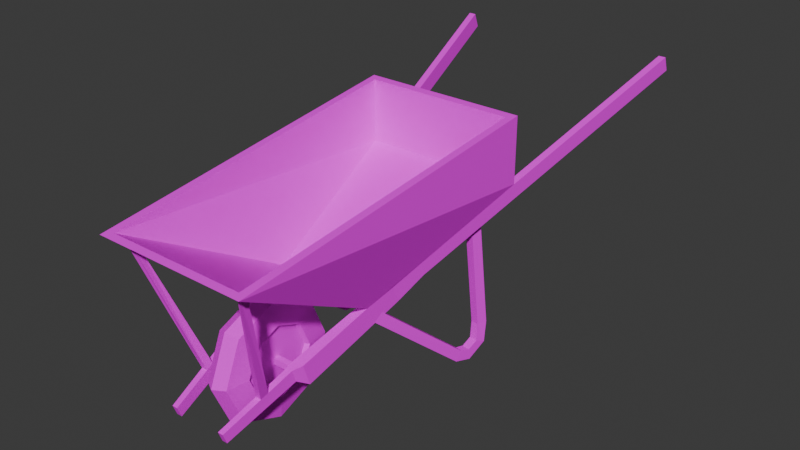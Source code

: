 # Source: Wheelbarrow01.blend  (saved by Blender 4.2.66; exported with 4.5.12 LTS)
import bpy
from mathutils import Matrix  # noqa: F401  (used for matrix-valued properties, if any)

bpy.ops.wm.read_factory_settings(use_empty=True)
scene = bpy.context.scene
scene.name = 'Scene'

# ---- collections
col_collection = bpy.data.collections.new('Collection'); scene.collection.children.link(col_collection)

# ---- images (referenced by path relative to the original .blend; pixels are not part of the script)
import os
ASSET_DIR = os.environ.get("B2B_ASSET_DIR", "")  # directory of the original .blend (textures are referenced by path, not embedded)
HERE = os.path.dirname(os.path.abspath(__file__))  # packed textures are extracted next to this script under _unpacked/

def load_image(name, relpath, width, height, colorspace="sRGB"):
    """Load a texture the original file referenced (path relative to the .blend, or extracted next to this script)."""
    p = next((c for c in (os.path.join(HERE, relpath), os.path.join(ASSET_DIR, relpath)) if relpath and os.path.exists(c)), "")
    if p:
        img = bpy.data.images.load(p, check_existing=True)
        img.name = name
    else:  # same state as the original file: an image datablock whose file is absent (Cycles renders it pink)
        img = bpy.data.images.new(name, width, height)
        img.source = "FILE"
        img.filepath = "//" + (relpath or name)
    img.colorspace_settings.name = colorspace
    return img
img_wheelbarrow01_a_jpg_002 = load_image('Wheelbarrow01_a.jpg.002', 'Wheelbarrow01_a.jpg', 1024, 1024, 'sRGB')

# ---- materials (node trees are filled in below, after node groups)
mat_material = bpy.data.materials.new('Material')
mat_material.alpha_threshold = 0.0
mat_material.use_transparent_shadow = False
mat_material.roughness = 0.5
mat_material.line_color = (0.0, 0.0, 0.0, 1.0)

# ---- material node trees
mat_material.use_nodes = True; mat_material.node_tree.nodes.clear()
_N = mat_material.node_tree.nodes; _L = mat_material.node_tree.links
n0 = _N.new('ShaderNodeOutputMaterial'); n0.name = 'Material Output'; n0.location = (300, 300)
n1 = _N.new('ShaderNodeBsdfPrincipled'); n1.name = 'Principled BSDF'; n1.location = (10, 300)
n1.inputs[3].default_value = 1.45
n1.inputs[13].default_value = 0.15
n2 = _N.new('ShaderNodeTexImage'); n2.name = 'Image Texture'; n2.location = (-280, 280)
n2.image = img_wheelbarrow01_a_jpg_002
n2.interpolation = 'Closest'
_L.new(n1.outputs[0], n0.inputs[0])
_L.new(n2.outputs[0], n1.inputs[0])
n0.is_active_output = True

# ---- world
world_world = bpy.data.worlds.new('World'); scene.world = world_world
world_world.use_nodes = True; world_world.node_tree.nodes.clear()
_N = world_world.node_tree.nodes; _L = world_world.node_tree.links
n0 = _N.new('ShaderNodeOutputWorld'); n0.name = 'World Output'; n0.location = (300, 300)
n1 = _N.new('ShaderNodeBackground'); n1.name = 'Background'; n1.location = (10, 300)
n1.inputs[0].default_value = (0.05088, 0.05088, 0.05088, 1.0)
_L.new(n1.outputs[0], n0.inputs[0])
n0.is_active_output = True
world_world.color = (0.05088, 0.05088, 0.05088)
world_world.use_sun_shadow = False
world_world.sun_shadow_jitter_overblur = 0.0

# ---- meshes
me_torus = bpy.data.meshes.new('Torus')
me_torus.from_pydata([(0.0, 0.0, 0.0), (0.05118, 1.192e-07, 0.0294), (0.06535, 1.192e-07, 0.1323), (0.2048, 0.01681, 0.2442), (0.0, 0.2089, 0.0864), (0.05118, 0.188, 0.1073), (0.06535, 0.1153, 0.18), (0.1524, 0.01681, 0.2442), (0.0, 0.2955, 0.2953), (0.05118, 0.2659, 0.2953), (0.06535, 0.1631, 0.2953), (0.2048, -0.01663, 0.3444), (0.0, 0.2089, 0.5043), (0.05118, 0.188, 0.4834), (0.06535, 0.1153, 0.4106), (0.1524, -0.01663, 0.3444), (0.0, 1.192e-07, 0.5908), (0.05118, 1.192e-07, 0.5613), (0.06535, 1.192e-07, 0.4584), (0.2658, 0.4683, 0.4285), (0.0, -0.2089, 0.5043), (0.05118, -0.188, 0.4834), (0.06535, -0.1153, 0.4106), (0.2321, 0.4683, 0.4285), (0.0, -0.2955, 0.2953), (0.05118, -0.2659, 0.2953), (0.06535, -0.1631, 0.2953), (0.2658, 0.4348, 0.5146), (0.0, -0.2089, 0.0864), (0.05118, -0.188, 0.1073), (0.06535, -0.1153, 0.18), (0.2321, 0.4348, 0.5146), (0.04517, 1.192e-07, 0.1439), (0.04517, 0.1514, 0.2953), (0.04517, -0.1071, 0.4024), (0.04517, -0.1071, 0.1883), (0.182, -0.03397, 0.2739), (0.1524, -0.03397, 0.2739), (0.182, -0.05158, 0.3315), (0.1524, -0.05158, 0.3315), (0.1391, -0.355, 0.1547), (0.1135, -0.355, 0.1547), (0.1391, -0.3726, 0.2021), (0.1135, -0.3726, 0.2021), (0.2922, 0.5956, 0.5014), (0.2584, 0.5956, 0.5014), (0.2922, 0.5705, 0.5658), (0.2584, 0.5705, 0.5658), (0.5481, 2.033, 1.035), (0.5143, 2.033, 1.035), (0.5481, 2.008, 1.103), (0.5143, 2.008, 1.103), (0.2459, 0.3286, 0.3932), (0.2159, 0.336, 0.3932), (0.252, 0.3683, 0.4235), (0.2219, 0.3757, 0.4235), (0.3418, 0.7645, 0.01755), (0.3037, 0.7719, 0.01755), (0.3477, 0.7949, 0.05758), (0.3096, 0.8023, 0.05758), (0.3564, 0.8398, 0.0001231), (0.3183, 0.8472, 0.0001231), (0.3554, 0.8347, 0.05045), (0.3173, 0.8421, 0.05045), (0.3721, 0.9208, 0.05709), (0.334, 0.9282, 0.05709), (0.3634, 0.8756, 0.0781), (0.3252, 0.883, 0.0781), (0.3642, 0.9438, 0.145), (0.3261, 0.9512, 0.145), (0.3546, 0.8942, 0.1483), (0.3165, 0.9016, 0.1483), (0.3077, 0.9476, 0.661), (0.2696, 0.955, 0.661), (0.2981, 0.898, 0.6618), (0.2599, 0.9053, 0.6618), (0.0, -0.01403, 0.2813), (0.0, -0.01403, 0.3094), (0.0, 0.01402, 0.2813), (0.0, 0.01402, 0.3094), (0.1524, -0.01403, 0.2813), (0.1524, -0.01403, 0.3094), (0.1524, 0.01402, 0.2813), (0.1524, 0.01402, 0.3094), (0.1387, -0.1644, 0.286), (0.1623, -0.199, 0.2721), (0.3037, -0.354, 0.8494), (0.2831, -0.3502, 0.8507), (0.2985, -0.3795, 0.8508), (0.2779, -0.3757, 0.8521), (0.1345, -0.199, 0.2721), (0.1669, -0.1644, 0.286), (0.04517, 0.1071, 0.1883), (0.04517, 0.1071, 0.4024), (0.04517, 1.192e-07, 0.4467), (0.04517, -0.1514, 0.2953), (0.04517, 1.192e-07, 0.2953), (-0.05118, 1.192e-07, 0.0294), (-0.06535, 1.192e-07, 0.1323), (-0.2048, 0.01681, 0.2442), (-0.05118, 0.188, 0.1073), (-0.06535, 0.1153, 0.18), (-0.1524, 0.01681, 0.2442), (-0.05118, 0.2659, 0.2953), (-0.06535, 0.1631, 0.2953), (-0.2048, -0.01663, 0.3444), (-0.05118, 0.188, 0.4834), (-0.06535, 0.1153, 0.4106), (-0.1524, -0.01663, 0.3444), (-0.05118, 1.192e-07, 0.5613), (-0.06535, 1.192e-07, 0.4584), (-0.2658, 0.4683, 0.4285), (-0.05118, -0.188, 0.4834), (-0.06535, -0.1153, 0.4106), (-0.2321, 0.4683, 0.4285), (-0.05118, -0.2659, 0.2953), (-0.06535, -0.1631, 0.2953), (-0.2658, 0.4348, 0.5146), (-0.05118, -0.188, 0.1073), (-0.06535, -0.1153, 0.18), (-0.2321, 0.4348, 0.5146), (-0.04517, 1.192e-07, 0.1439), (-0.04517, 0.1514, 0.2953), (-0.04517, -0.1071, 0.4024), (-0.04517, -0.1071, 0.1883), (-0.182, -0.03397, 0.2739), (-0.1524, -0.03397, 0.2739), (-0.182, -0.05158, 0.3315), (-0.1524, -0.05158, 0.3315), (-0.1391, -0.355, 0.1547), (-0.1135, -0.355, 0.1547), (-0.1391, -0.3726, 0.2021), (-0.1135, -0.3726, 0.2021), (-0.2922, 0.5956, 0.5014), (-0.2584, 0.5956, 0.5014), (-0.2922, 0.5705, 0.5658), (-0.2584, 0.5705, 0.5658), (-0.5481, 2.033, 1.035), (-0.5143, 2.033, 1.035), (-0.5481, 2.008, 1.103), (-0.5143, 2.008, 1.103), (-0.2459, 0.3286, 0.3932), (-0.2159, 0.336, 0.3932), (-0.252, 0.3683, 0.4235), (-0.2219, 0.3757, 0.4235), (-0.3418, 0.7645, 0.01755), (-0.3037, 0.7719, 0.01755), (-0.3477, 0.7949, 0.05758), (-0.3096, 0.8023, 0.05758), (-0.3564, 0.8398, 0.0001231), (-0.3183, 0.8472, 0.0001231), (-0.3554, 0.8347, 0.05045), (-0.3173, 0.8421, 0.05045), (-0.3721, 0.9208, 0.05709), (-0.334, 0.9282, 0.05709), (-0.3634, 0.8756, 0.0781), (-0.3252, 0.883, 0.0781), (-0.3642, 0.9438, 0.145), (-0.3261, 0.9512, 0.145), (-0.3546, 0.8942, 0.1483), (-0.3165, 0.9016, 0.1483), (-0.3077, 0.9476, 0.661), (-0.2696, 0.955, 0.661), (-0.2981, 0.898, 0.6618), (-0.2599, 0.9053, 0.6618), (-0.1524, -0.01403, 0.2813), (-0.1524, -0.01403, 0.3094), (-0.1524, 0.01402, 0.2813), (-0.1524, 0.01402, 0.3094), (-0.1387, -0.1644, 0.286), (-0.1623, -0.199, 0.2721), (-0.3037, -0.354, 0.8494), (-0.2831, -0.3502, 0.8507), (-0.2985, -0.3795, 0.8508), (-0.2779, -0.3757, 0.8521), (-0.1345, -0.199, 0.2721), (-0.1669, -0.1644, 0.286), (-0.04517, 0.1071, 0.1883), (-0.04517, 0.1071, 0.4024), (-0.04517, 1.192e-07, 0.4467), (-0.04517, -0.1514, 0.2953), (-0.04517, 1.192e-07, 0.2953), (0.248, 0.3005, 0.4638), (0.3243, -0.4039, 0.8852), (0.3835, 1.078, 0.7574), (0.3488, 1.043, 1.058), (0.0, 1.078, 0.7574), (0.0, 1.078, 1.062), (0.0, 0.3005, 0.4638), (0.0, -0.4391, 0.881), (0.3835, 1.078, 1.062), (0.0, 1.043, 1.058), (0.3606, -0.4391, 0.881), (0.0, 1.043, 0.7688), (0.0, -0.4039, 0.8852), (0.0, 0.306, 0.491), (0.3488, 1.043, 0.7688), (0.2117, 0.306, 0.491), (-0.248, 0.3005, 0.4638), (-0.3243, -0.4039, 0.8852), (-0.3835, 1.078, 0.7574), (-0.3488, 1.043, 1.058), (-0.3835, 1.078, 1.062), (-0.3606, -0.4391, 0.881), (-0.3488, 1.043, 0.7688), (-0.2117, 0.306, 0.491)], [], [(0, 4, 5, 1), (1, 5, 6, 2), (4, 8, 9, 5), (5, 9, 10, 6), (23, 7, 15, 31), (8, 12, 13, 9), (9, 13, 14, 10), (19, 23, 45, 44), (12, 16, 17, 13), (13, 17, 18, 14), (16, 20, 21, 17), (17, 21, 22, 18), (20, 24, 25, 21), (21, 25, 26, 22), (3, 11, 38, 36), (24, 28, 29, 25), (25, 29, 30, 26), (28, 0, 1, 29), (29, 1, 2, 30), (30, 2, 32, 35), (26, 30, 35, 95), (22, 26, 95, 34), (18, 22, 34, 94), (14, 18, 94, 93), (10, 14, 93, 33), (6, 10, 33, 92), (2, 6, 92, 32), (15, 11, 27, 31), (23, 19, 3, 7), (3, 19, 27, 11), (15, 7, 37, 39), (11, 15, 39, 38), (7, 3, 36, 37), (41, 40, 42, 43), (45, 47, 51, 49), (23, 31, 47, 45), (31, 27, 46, 47), (27, 19, 44, 46), (51, 50, 48, 49), (47, 46, 50, 51), (46, 44, 48, 50), (44, 45, 49, 48), (57, 56, 60, 61), (54, 55, 59, 58), (53, 52, 56, 57), (55, 53, 57, 59), (52, 54, 58, 56), (60, 62, 66, 64), (59, 57, 61, 63), (56, 58, 62, 60), (58, 59, 63, 62), (64, 66, 70, 68), (62, 63, 67, 66), (61, 60, 64, 65), (63, 61, 65, 67), (69, 68, 72, 73), (66, 67, 71, 70), (65, 64, 68, 69), (67, 65, 69, 71), (71, 69, 73, 75), (68, 70, 74, 72), (70, 71, 75, 74), (78, 79, 83, 82), (80, 81, 77, 76), (78, 82, 80, 76), (83, 79, 77, 81), (84, 91, 86, 87), (90, 84, 87, 89), (91, 85, 88, 86), (85, 90, 89, 88), (37, 36, 40, 41), (39, 43, 42, 38), (38, 42, 40, 36), (37, 41, 43, 39), (32, 92, 33, 96), (94, 34, 95, 96), (96, 95, 35, 32), (96, 33, 93, 94), (0, 97, 100, 4), (97, 98, 101, 100), (4, 100, 103, 8), (100, 101, 104, 103), (114, 120, 108, 102), (8, 103, 106, 12), (103, 104, 107, 106), (111, 133, 134, 114), (12, 106, 109, 16), (106, 107, 110, 109), (16, 109, 112, 20), (109, 110, 113, 112), (20, 112, 115, 24), (112, 113, 116, 115), (99, 125, 127, 105), (24, 115, 118, 28), (115, 116, 119, 118), (28, 118, 97, 0), (118, 119, 98, 97), (119, 124, 121, 98), (116, 180, 124, 119), (113, 123, 180, 116), (110, 179, 123, 113), (107, 178, 179, 110), (104, 122, 178, 107), (101, 177, 122, 104), (98, 121, 177, 101), (108, 120, 117, 105), (114, 102, 99, 111), (99, 105, 117, 111), (108, 128, 126, 102), (105, 127, 128, 108), (102, 126, 125, 99), (130, 132, 131, 129), (134, 138, 140, 136), (114, 134, 136, 120), (120, 136, 135, 117), (117, 135, 133, 111), (140, 138, 137, 139), (136, 140, 139, 135), (135, 139, 137, 133), (133, 137, 138, 134), (146, 150, 149, 145), (143, 147, 148, 144), (142, 146, 145, 141), (144, 148, 146, 142), (141, 145, 147, 143), (149, 153, 155, 151), (148, 152, 150, 146), (145, 149, 151, 147), (147, 151, 152, 148), (153, 157, 159, 155), (151, 155, 156, 152), (150, 154, 153, 149), (152, 156, 154, 150), (158, 162, 161, 157), (155, 159, 160, 156), (154, 158, 157, 153), (156, 160, 158, 154), (160, 164, 162, 158), (157, 161, 163, 159), (159, 163, 164, 160), (78, 167, 168, 79), (165, 76, 77, 166), (78, 76, 165, 167), (168, 166, 77, 79), (169, 172, 171, 176), (175, 174, 172, 169), (176, 171, 173, 170), (170, 173, 174, 175), (126, 130, 129, 125), (128, 127, 131, 132), (127, 125, 129, 131), (126, 128, 132, 130), (121, 181, 122, 177), (179, 181, 180, 123), (181, 121, 124, 180), (181, 179, 178, 122), (186, 187, 190, 184), (184, 190, 192, 182), (186, 184, 182, 188), (182, 192, 189, 188), (191, 185, 190, 187), (185, 183, 192, 190), (183, 194, 189, 192), (196, 193, 195, 197), (183, 185, 196, 197), (194, 183, 197, 195), (185, 191, 193, 196), (186, 200, 202, 187), (200, 198, 203, 202), (186, 188, 198, 200), (198, 188, 189, 203), (191, 187, 202, 201), (201, 202, 203, 199), (199, 203, 189, 194), (204, 205, 195, 193), (199, 205, 204, 201), (194, 195, 205, 199), (201, 204, 193, 191)])
_uv = me_torus.uv_layers.new(name='UVMap')
_uv.uv.foreach_set('vector', [0.9561, 0.1989, 0.8953, 0.0914, 0.8851, 0.129, 0.9324, 0.2097, 0.8986, 0.0914, 0.9662, 0.1989, 0.9223, 0.2204, 0.8851, 0.1559, 0.8953, 0.0914, 0.8074, 0.0914, 0.8176, 0.1237, 0.8851, 0.129, 0.9662, 0.1989, 0.8986, 0.0914, 0.8851, 0.1559, 0.9223, 0.2204, 0.6182, 0.328, 0.8311, 0.2527, 0.8412, 0.3118, 0.625, 0.3817, 0.8953, 0.4355, 0.8108, 0.4355, 0.8209, 0.3978, 0.8885, 0.3978, 0.8986, 0.0914, 0.8108, 0.0914, 0.8243, 0.1559, 0.8851, 0.1559, 0.3345, 0.4731, 0.3311, 0.4624, 0.3649, 0.4462, 0.3682, 0.457, 0.9561, 0.1989, 0.8953, 0.0914, 0.8851, 0.129, 0.9324, 0.2097, 0.9662, 0.1989, 0.8986, 0.0914, 0.8851, 0.1559, 0.9223, 0.2204, 0.8953, 0.0914, 0.8074, 0.0914, 0.8176, 0.1237, 0.8851, 0.129, 0.8986, 0.0914, 0.8108, 0.0914, 0.8243, 0.1559, 0.8851, 0.1559, 0.7466, 0.1935, 0.8074, 0.0914, 0.8176, 0.1237, 0.7669, 0.2043, 0.9662, 0.1989, 0.8986, 0.0914, 0.8851, 0.1559, 0.9223, 0.2204, 0.8311, 0.2527, 0.8412, 0.3118, 0.8581, 0.3065, 0.8547, 0.2849, 0.8074, 0.0914, 0.8953, 0.0914, 0.8851, 0.129, 0.8176, 0.1237, 0.8986, 0.0914, 0.8108, 0.0914, 0.8243, 0.1559, 0.8851, 0.1559, 0.8953, 0.0914, 0.9561, 0.1989, 0.9324, 0.2097, 0.8851, 0.129, 0.8108, 0.0914, 0.8986, 0.0914, 0.8851, 0.1559, 0.8243, 0.1559, 0.375, 0.8333, 0.5, 0.8333, 0.5, 0.9167, 0.375, 0.9167, 0.25, 0.8333, 0.375, 0.8333, 0.375, 0.9167, 0.25, 0.9167, 0.125, 0.8333, 0.25, 0.8333, 0.25, 0.9167, 0.125, 0.9167, 0.0, 0.8333, 0.125, 0.8333, 0.125, 0.9167, 0.0, 0.9167, 0.875, 0.8333, 1.0, 0.8333, 1.0, 0.9167, 0.875, 0.9167, 0.75, 0.8333, 0.875, 0.8333, 0.875, 0.9167, 0.75, 0.9167, 0.625, 0.8333, 0.75, 0.8333, 0.75, 0.9167, 0.625, 0.9167, 0.5, 0.8333, 0.625, 0.8333, 0.625, 0.9167, 0.5, 0.9167, 0.2061, 0.5054, 0.2095, 0.4839, 0.3243, 0.4516, 0.3243, 0.4624, 0.3311, 0.4624, 0.3345, 0.4731, 0.2162, 0.5215, 0.2128, 0.5054, 0.8311, 0.2527, 0.6182, 0.328, 0.625, 0.3817, 0.8412, 0.3118, 0.8412, 0.3118, 0.8311, 0.2527, 0.8547, 0.2849, 0.8581, 0.3065, 0.2095, 0.4839, 0.2061, 0.5054, 0.1993, 0.5054, 0.2027, 0.4946, 0.2128, 0.5054, 0.2162, 0.5215, 0.2027, 0.5215, 0.1993, 0.5108, 0.2264, 0.5108, 0.223, 0.4731, 0.2669, 0.4624, 0.2703, 0.4946, 0.5642, 0.3495, 0.5709, 0.4032, 0.01014, 0.5968, 0.003378, 0.5538, 0.6182, 0.328, 0.625, 0.3817, 0.5709, 0.4032, 0.5642, 0.3495, 0.3243, 0.4624, 0.3243, 0.4516, 0.3581, 0.4355, 0.3581, 0.4462, 0.625, 0.3817, 0.6182, 0.328, 0.5642, 0.3495, 0.5709, 0.4032, 0.2872, 0.4892, 0.2804, 0.457, 0.2196, 0.4731, 0.2264, 0.5108, 0.3581, 0.4462, 0.3581, 0.4355, 0.723, 0.3011, 0.723, 0.3118, 0.5709, 0.4032, 0.5642, 0.3495, 0.003378, 0.5538, 0.01014, 0.5968, 0.3682, 0.457, 0.3649, 0.4462, 0.7297, 0.3118, 0.7331, 0.328, 0.5034, 0.07527, 0.4899, 0.06989, 0.5034, 0.02151, 0.5135, 0.04301, 0.7027, 0.2849, 0.6926, 0.2903, 0.5642, 0.06452, 0.5676, 0.04301, 0.4696, 0.3763, 0.4561, 0.3763, 0.4899, 0.06989, 0.5034, 0.07527, 0.6791, 0.2796, 0.6926, 0.2634, 0.5541, 0.01075, 0.5507, 0.03763, 0.6926, 0.2634, 0.6791, 0.2796, 0.5507, 0.03763, 0.5541, 0.01075, 0.5304, 0.005376, 0.5304, 0.03226, 0.5101, 0.04301, 0.5034, 0.02151, 0.5507, 0.03763, 0.5541, 0.01075, 0.5304, 0.005376, 0.5304, 0.03226, 0.5541, 0.01075, 0.5507, 0.03763, 0.5304, 0.03226, 0.5304, 0.005376, 0.5676, 0.04301, 0.5642, 0.06452, 0.5473, 0.02688, 0.5473, 0.005376, 0.5034, 0.02151, 0.5101, 0.04301, 0.5, 0.08065, 0.4865, 0.07527, 0.5473, 0.005376, 0.5473, 0.02688, 0.5169, 0.02688, 0.5169, 0.005376, 0.5135, 0.04301, 0.5034, 0.02151, 0.5507, 0.005376, 0.5405, 0.02688, 0.5304, 0.03226, 0.5304, 0.005376, 0.5034, 0.02151, 0.5101, 0.04301, 0.6047, 0.1398, 0.6115, 0.1183, 0.7027, 0.2796, 0.6858, 0.2849, 0.5169, 0.005376, 0.5169, 0.02688, 0.5034, 0.05914, 0.4899, 0.05376, 0.5405, 0.02688, 0.5507, 0.005376, 0.6115, 0.1183, 0.6047, 0.1398, 0.5101, 0.04301, 0.5034, 0.02151, 0.4865, 0.07527, 0.5, 0.08065, 0.5, 0.08065, 0.4865, 0.07527, 0.4595, 0.371, 0.473, 0.3763, 0.4865, 0.07527, 0.5, 0.08065, 0.473, 0.3763, 0.4595, 0.371, 0.4899, 0.05376, 0.5034, 0.05914, 0.473, 0.371, 0.4595, 0.3656, 0.375, 0.25, 0.625, 0.25, 0.625, 0.5, 0.375, 0.5, 0.375, 0.75, 0.625, 0.75, 0.625, 1.0, 0.375, 1.0, 0.125, 0.5, 0.375, 0.5, 0.375, 0.75, 0.125, 0.75, 0.625, 0.5, 0.875, 0.5, 0.875, 0.75, 0.625, 0.75, 0.9189, 0.2849, 0.9324, 0.2849, 0.9628, 0.6505, 0.9595, 0.6505, 0.9189, 0.2849, 0.9324, 0.2849, 0.9628, 0.6505, 0.9595, 0.6505, 0.9324, 0.2849, 0.9189, 0.2849, 0.9595, 0.6505, 0.9628, 0.6505, 0.9324, 0.2849, 0.9189, 0.2849, 0.9595, 0.6505, 0.9628, 0.6505, 0.1993, 0.5108, 0.2027, 0.5215, 0.1216, 0.5591, 0.1182, 0.5484, 0.1993, 0.5054, 0.1149, 0.5269, 0.1149, 0.5215, 0.2027, 0.4946, 0.8581, 0.3065, 0.9906, 0.2533, 0.9865, 0.2312, 0.8547, 0.2849, 0.8547, 0.2849, 0.9865, 0.2312, 0.9905, 0.2533, 0.8581, 0.3065, 0.8446, 0.1398, 0.8007, 0.172, 0.7804, 0.2419, 0.8446, 0.2419, 0.8446, 0.1398, 0.8007, 0.172, 0.7804, 0.2419, 0.8446, 0.2419, 0.8446, 0.2419, 0.7804, 0.2419, 0.8007, 0.172, 0.8446, 0.1398, 0.8446, 0.2419, 0.7804, 0.2419, 0.8007, 0.172, 0.8446, 0.1398, 0.9561, 0.1989, 0.9324, 0.2097, 0.8851, 0.129, 0.8953, 0.0914, 0.8986, 0.0914, 0.8851, 0.1559, 0.9223, 0.2204, 0.9662, 0.1989, 0.8953, 0.0914, 0.8851, 0.129, 0.8176, 0.1237, 0.8074, 0.0914, 0.9662, 0.1989, 0.9223, 0.2204, 0.8851, 0.1559, 0.8986, 0.0914, 0.6182, 0.328, 0.625, 0.3817, 0.8412, 0.3118, 0.8311, 0.2527, 0.8953, 0.4355, 0.8885, 0.3978, 0.8209, 0.3978, 0.8108, 0.4355, 0.8986, 0.0914, 0.8851, 0.1559, 0.8243, 0.1559, 0.8108, 0.0914, 0.3345, 0.4731, 0.3682, 0.457, 0.3649, 0.4462, 0.3311, 0.4624, 0.9561, 0.1989, 0.9324, 0.2097, 0.8851, 0.129, 0.8953, 0.0914, 0.9662, 0.1989, 0.9223, 0.2204, 0.8851, 0.1559, 0.8986, 0.0914, 0.8953, 0.0914, 0.8851, 0.129, 0.8176, 0.1237, 0.8074, 0.0914, 0.8986, 0.0914, 0.8851, 0.1559, 0.8243, 0.1559, 0.8108, 0.0914, 0.7466, 0.1935, 0.7669, 0.2043, 0.8176, 0.1237, 0.8074, 0.0914, 0.9662, 0.1989, 0.9223, 0.2204, 0.8851, 0.1559, 0.8986, 0.0914, 0.8311, 0.2527, 0.8547, 0.2849, 0.8581, 0.3065, 0.8412, 0.3118, 0.8074, 0.0914, 0.8176, 0.1237, 0.8851, 0.129, 0.8953, 0.0914, 0.8986, 0.0914, 0.8851, 0.1559, 0.8243, 0.1559, 0.8108, 0.0914, 0.8953, 0.0914, 0.8851, 0.129, 0.9324, 0.2097, 0.9561, 0.1989, 0.8108, 0.0914, 0.8243, 0.1559, 0.8851, 0.1559, 0.8986, 0.0914, 0.375, 0.8333, 0.375, 0.9167, 0.5, 0.9167, 0.5, 0.8333, 0.25, 0.8333, 0.25, 0.9167, 0.375, 0.9167, 0.375, 0.8333, 0.125, 0.8333, 0.125, 0.9167, 0.25, 0.9167, 0.25, 0.8333, 0.0, 0.8333, 0.0, 0.9167, 0.125, 0.9167, 0.125, 0.8333, 0.875, 0.8333, 0.875, 0.9167, 1.0, 0.9167, 1.0, 0.8333, 0.75, 0.8333, 0.75, 0.9167, 0.875, 0.9167, 0.875, 0.8333, 0.625, 0.8333, 0.625, 0.9167, 0.75, 0.9167, 0.75, 0.8333, 0.5, 0.8333, 0.5, 0.9167, 0.625, 0.9167, 0.625, 0.8333, 0.2061, 0.5054, 0.3243, 0.4624, 0.3243, 0.4516, 0.2095, 0.4839, 0.3311, 0.4624, 0.2128, 0.5054, 0.2162, 0.5215, 0.3345, 0.4731, 0.8311, 0.2527, 0.8412, 0.3118, 0.625, 0.3817, 0.6182, 0.328, 0.8412, 0.3118, 0.8581, 0.3065, 0.8547, 0.2849, 0.8311, 0.2527, 0.2095, 0.4839, 0.2027, 0.4946, 0.1993, 0.5054, 0.2061, 0.5054, 0.2128, 0.5054, 0.1993, 0.5108, 0.2027, 0.5215, 0.2162, 0.5215, 0.2264, 0.5108, 0.2703, 0.4946, 0.2669, 0.4624, 0.223, 0.4731, 0.5642, 0.3495, 0.003378, 0.5538, 0.01014, 0.5968, 0.5709, 0.4032, 0.6182, 0.328, 0.5642, 0.3495, 0.5709, 0.4032, 0.625, 0.3817, 0.3243, 0.4624, 0.3581, 0.4462, 0.3581, 0.4355, 0.3243, 0.4516, 0.625, 0.3817, 0.5709, 0.4032, 0.5642, 0.3495, 0.6182, 0.328, 0.2872, 0.4892, 0.2264, 0.5108, 0.2196, 0.4731, 0.2804, 0.457, 0.3581, 0.4462, 0.723, 0.3118, 0.723, 0.3011, 0.3581, 0.4355, 0.5709, 0.4032, 0.01014, 0.5968, 0.003378, 0.5538, 0.5642, 0.3495, 0.3682, 0.457, 0.7331, 0.328, 0.7297, 0.3118, 0.3649, 0.4462, 0.5034, 0.07527, 0.5135, 0.04301, 0.5034, 0.02151, 0.4899, 0.06989, 0.7027, 0.2849, 0.5676, 0.04301, 0.5642, 0.06452, 0.6926, 0.2903, 0.4696, 0.3763, 0.5034, 0.07527, 0.4899, 0.06989, 0.4561, 0.3763, 0.6791, 0.2796, 0.5507, 0.03763, 0.5541, 0.01075, 0.6926, 0.2634, 0.6926, 0.2634, 0.5541, 0.01075, 0.5507, 0.03763, 0.6791, 0.2796, 0.5304, 0.005376, 0.5034, 0.02151, 0.5101, 0.04301, 0.5304, 0.03226, 0.5507, 0.03763, 0.5304, 0.03226, 0.5304, 0.005376, 0.5541, 0.01075, 0.5541, 0.01075, 0.5304, 0.005376, 0.5304, 0.03226, 0.5507, 0.03763, 0.5676, 0.04301, 0.5473, 0.005376, 0.5473, 0.02688, 0.5642, 0.06452, 0.5034, 0.02151, 0.4865, 0.07527, 0.5, 0.08065, 0.5101, 0.04301, 0.5473, 0.005376, 0.5169, 0.005376, 0.5169, 0.02688, 0.5473, 0.02688, 0.5135, 0.04301, 0.5405, 0.02688, 0.5507, 0.005376, 0.5034, 0.02151, 0.5304, 0.03226, 0.5101, 0.04301, 0.5034, 0.02151, 0.5304, 0.005376, 0.6047, 0.1398, 0.6858, 0.2849, 0.7027, 0.2796, 0.6115, 0.1183, 0.5169, 0.005376, 0.4899, 0.05376, 0.5034, 0.05914, 0.5169, 0.02688, 0.5405, 0.02688, 0.6047, 0.1398, 0.6115, 0.1183, 0.5507, 0.005376, 0.5101, 0.04301, 0.5, 0.08065, 0.4865, 0.07527, 0.5034, 0.02151, 0.5, 0.08065, 0.473, 0.3763, 0.4595, 0.371, 0.4865, 0.07527, 0.4865, 0.07527, 0.4595, 0.371, 0.473, 0.3763, 0.5, 0.08065, 0.4899, 0.05376, 0.4595, 0.3656, 0.473, 0.371, 0.5034, 0.05914, 0.375, 0.25, 0.375, 0.5, 0.625, 0.5, 0.625, 0.25, 0.375, 0.75, 0.375, 1.0, 0.625, 1.0, 0.625, 0.75, 0.125, 0.5, 0.125, 0.75, 0.375, 0.75, 0.375, 0.5, 0.625, 0.5, 0.625, 0.75, 0.875, 0.75, 0.875, 0.5, 0.9189, 0.2849, 0.9595, 0.6505, 0.9628, 0.6505, 0.9324, 0.2849, 0.9189, 0.2849, 0.9595, 0.6505, 0.9628, 0.6505, 0.9324, 0.2849, 0.9324, 0.2849, 0.9628, 0.6505, 0.9595, 0.6505, 0.9189, 0.2849, 0.9324, 0.2849, 0.9628, 0.6505, 0.9595, 0.6505, 0.9189, 0.2849, 0.1993, 0.5108, 0.1182, 0.5484, 0.1216, 0.5591, 0.2027, 0.5215, 0.1993, 0.5054, 0.2027, 0.4946, 0.1149, 0.5215, 0.1149, 0.5269, 0.8581, 0.3065, 0.8547, 0.2849, 0.9865, 0.2312, 0.9906, 0.2533, 0.8547, 0.2849, 0.8581, 0.3065, 0.9905, 0.2533, 0.9865, 0.2312, 0.8446, 0.1398, 0.8446, 0.2419, 0.7804, 0.2419, 0.8007, 0.172, 0.8446, 0.1398, 0.8446, 0.2419, 0.7804, 0.2419, 0.8007, 0.172, 0.8446, 0.2419, 0.8446, 0.1398, 0.8007, 0.172, 0.7804, 0.2419, 0.8446, 0.2419, 0.8446, 0.1398, 0.8007, 0.172, 0.7804, 0.2419, 0.006757, 0.1075, 0.1351, 0.1075, 0.1351, 0.3548, 0.006757, 0.3548, 0.4122, 0.4624, 0.3784, 0.6505, 0.9797, 0.6774, 0.7703, 0.3978, 0.02027, 0.04839, 0.125, 0.04839, 0.08784, 0.4032, 0.02027, 0.4032, 0.8074, 0.4086, 0.8311, 0.6774, 0.7601, 0.6774, 0.7601, 0.4086, 0.6824, 0.6667, 0.5304, 0.6505, 0.5135, 0.6398, 0.6824, 0.6559, 0.4493, 0.6344, 0.7703, 0.6667, 0.7838, 0.6774, 0.4392, 0.6452, 0.5304, 0.6505, 0.6723, 0.6667, 0.6723, 0.6559, 0.5135, 0.6398, 0.8784, 0.8011, 0.8784, 0.8978, 0.6419, 0.8978, 0.6419, 0.8172, 0.9797, 1.0, 0.3784, 0.9731, 0.4122, 0.8548, 0.7703, 0.7903, 0.9527, 0.8978, 0.9527, 0.7527, 0.6959, 0.8065, 0.6959, 0.8978, 0.125, 0.1183, 0.125, 0.3548, 0.0, 0.3548, 0.0, 0.1183, 0.006757, 0.1075, 0.006757, 0.3548, 0.1351, 0.3548, 0.1351, 0.1075, 0.4122, 0.4624, 0.7703, 0.3978, 0.9797, 0.6774, 0.3784, 0.6505, 0.02027, 0.04839, 0.02027, 0.4032, 0.08784, 0.4032, 0.125, 0.04839, 0.8074, 0.4086, 0.7601, 0.4086, 0.7601, 0.6774, 0.8311, 0.6774, 0.6824, 0.6667, 0.6824, 0.6559, 0.5135, 0.6398, 0.5304, 0.6505, 0.4493, 0.6344, 0.4392, 0.6452, 0.7838, 0.6774, 0.7703, 0.6667, 0.5304, 0.6505, 0.5135, 0.6398, 0.6723, 0.6559, 0.6723, 0.6667, 0.8784, 0.8011, 0.6419, 0.8172, 0.6419, 0.8978, 0.8784, 0.8978, 0.9797, 1.0, 0.7703, 0.7903, 0.4122, 0.8548, 0.3784, 0.9731, 0.9527, 0.8978, 0.6959, 0.8978, 0.6959, 0.8065, 0.9527, 0.7527, 0.125, 0.1183, 0.0, 0.1183, 0.0, 0.3548, 0.125, 0.3548])
me_torus.materials.append(mat_material)
me_torus.update()

# ---- objects
ob_wheelbarrow01 = bpy.data.objects.new('Wheelbarrow01', me_torus)

# ---- transforms, parenting, visibility, modifiers, constraints
ob_wheelbarrow01.location = (0.0, 0.0, 0.0)

# ---- collection membership
col_collection.objects.link(ob_wheelbarrow01)

# ---- scene / render settings (as saved in the file)
scene.frame_start = 1; scene.frame_end = 250; scene.frame_set(1)
scene.render.engine = 'BLENDER_EEVEE_NEXT'
scene.cycles.sampling_pattern = 'TABULATED_SOBOL'
scene.eevee.ray_tracing_options.trace_max_roughness = 0.0
bpy.context.view_layer.update()

# ---- added for rendering (the .blend has no active camera and no usable light): camera, sun
cam_auto = bpy.data.cameras.new('AutoCamera')
cam_auto.lens = 50.0
cam_auto.sensor_width = 36.0
cam_auto.clip_end = 1000.0
ob_auto_camera = bpy.data.objects.new('AutoCamera', cam_auto)
scene.collection.objects.link(ob_auto_camera)
ob_auto_camera.location = (2.70207, -2.44545, 2.71294)
ob_auto_camera.rotation_euler = (1.09748, -7.21219e-08, 0.694738)
scene.camera = ob_auto_camera
light_auto_sun = bpy.data.lights.new('AutoSun', 'SUN')
light_auto_sun.energy = 3.0
light_auto_sun.angle = 0.0523599
ob_auto_sun = bpy.data.objects.new('AutoSun', light_auto_sun)
scene.collection.objects.link(ob_auto_sun)
ob_auto_sun.rotation_euler = (0.872665, 0.174533, 0.523599)
bpy.context.view_layer.update()
